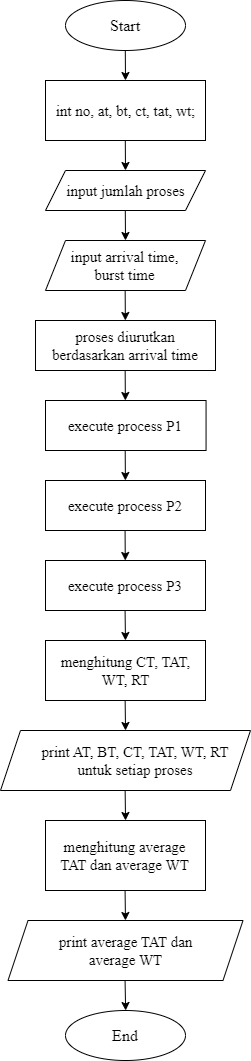

The diagram above was exported from draw.io. Its source (the exported page's mxGraphModel, read from the mxfile embedded in the PNG):
<mxGraphModel dx="511" dy="1013" grid="1" gridSize="10" guides="1" tooltips="1" connect="1" arrows="1" fold="1" page="1" pageScale="1" pageWidth="1100" pageHeight="1700" background="#FFFFFF" math="0" shadow="0">
  <root>
    <mxCell id="0" />
    <mxCell id="1" parent="0" />
    <mxCell id="nETzhO03F75ztfV2wErN-2" value="" style="endArrow=classic;html=1;rounded=0;" parent="1" edge="1">
      <mxGeometry width="50" height="50" relative="1" as="geometry">
        <mxPoint x="279.8" y="90" as="sourcePoint" />
        <mxPoint x="280" y="120" as="targetPoint" />
      </mxGeometry>
    </mxCell>
    <mxCell id="nETzhO03F75ztfV2wErN-5" value="" style="endArrow=classic;html=1;rounded=0;" parent="1" edge="1">
      <mxGeometry width="50" height="50" relative="1" as="geometry">
        <mxPoint x="279.8" y="180" as="sourcePoint" />
        <mxPoint x="280" y="210" as="targetPoint" />
      </mxGeometry>
    </mxCell>
    <mxCell id="nETzhO03F75ztfV2wErN-6" value="" style="endArrow=classic;html=1;rounded=0;" parent="1" edge="1">
      <mxGeometry width="50" height="50" relative="1" as="geometry">
        <mxPoint x="279.79999999999995" y="250" as="sourcePoint" />
        <mxPoint x="280" y="280" as="targetPoint" />
      </mxGeometry>
    </mxCell>
    <mxCell id="nETzhO03F75ztfV2wErN-11" value="" style="endArrow=classic;html=1;rounded=0;" parent="1" edge="1">
      <mxGeometry width="50" height="50" relative="1" as="geometry">
        <mxPoint x="279.65999999999997" y="330" as="sourcePoint" />
        <mxPoint x="279.86" y="360" as="targetPoint" />
      </mxGeometry>
    </mxCell>
    <mxCell id="nETzhO03F75ztfV2wErN-12" value="" style="endArrow=classic;html=1;rounded=0;" parent="1" edge="1">
      <mxGeometry width="50" height="50" relative="1" as="geometry">
        <mxPoint x="279.65999999999997" y="410" as="sourcePoint" />
        <mxPoint x="279.86" y="440" as="targetPoint" />
      </mxGeometry>
    </mxCell>
    <mxCell id="nETzhO03F75ztfV2wErN-20" value="" style="endArrow=classic;html=1;rounded=0;" parent="1" edge="1">
      <mxGeometry width="50" height="50" relative="1" as="geometry">
        <mxPoint x="279.56999999999994" y="570" as="sourcePoint" />
        <mxPoint x="279.77" y="600" as="targetPoint" />
      </mxGeometry>
    </mxCell>
    <mxCell id="nETzhO03F75ztfV2wErN-23" value="" style="endArrow=classic;html=1;rounded=0;" parent="1" edge="1">
      <mxGeometry width="50" height="50" relative="1" as="geometry">
        <mxPoint x="279.56999999999994" y="650" as="sourcePoint" />
        <mxPoint x="279.96999999999997" y="680" as="targetPoint" />
      </mxGeometry>
    </mxCell>
    <mxCell id="nETzhO03F75ztfV2wErN-33" value="" style="endArrow=classic;html=1;rounded=0;" parent="1" edge="1">
      <mxGeometry width="50" height="50" relative="1" as="geometry">
        <mxPoint x="279.64" y="740" as="sourcePoint" />
        <mxPoint x="280.03999999999996" y="770" as="targetPoint" />
      </mxGeometry>
    </mxCell>
    <mxCell id="gPiJMOuE83U6zO0GUfHq-8" value="" style="group" vertex="1" connectable="0" parent="1">
      <mxGeometry x="200" y="680" width="160" height="60" as="geometry" />
    </mxCell>
    <mxCell id="nETzhO03F75ztfV2wErN-22" value="" style="rounded=0;whiteSpace=wrap;html=1;" parent="gPiJMOuE83U6zO0GUfHq-8" vertex="1">
      <mxGeometry width="160" height="60" as="geometry" />
    </mxCell>
    <mxCell id="nETzhO03F75ztfV2wErN-44" value="menghitung CT, TAT, WT, RT" style="text;html=1;align=center;verticalAlign=middle;whiteSpace=wrap;rounded=0;fontSize=15;fontFamily=Times New Roman;" parent="gPiJMOuE83U6zO0GUfHq-8" vertex="1">
      <mxGeometry x="12.5" y="15" width="135" height="30" as="geometry" />
    </mxCell>
    <mxCell id="gPiJMOuE83U6zO0GUfHq-9" value="" style="group" vertex="1" connectable="0" parent="1">
      <mxGeometry x="155" y="770" width="250" height="60" as="geometry" />
    </mxCell>
    <mxCell id="nETzhO03F75ztfV2wErN-24" value="" style="shape=parallelogram;perimeter=parallelogramPerimeter;whiteSpace=wrap;html=1;fixedSize=1;" parent="gPiJMOuE83U6zO0GUfHq-9" vertex="1">
      <mxGeometry width="250" height="60" as="geometry" />
    </mxCell>
    <mxCell id="nETzhO03F75ztfV2wErN-45" value="print AT, BT, CT, TAT, WT, RT untuk setiap proses" style="text;html=1;align=center;verticalAlign=middle;whiteSpace=wrap;rounded=0;fontSize=15;fontFamily=Times New Roman;" parent="gPiJMOuE83U6zO0GUfHq-9" vertex="1">
      <mxGeometry x="40" y="15" width="190" height="30" as="geometry" />
    </mxCell>
    <mxCell id="gPiJMOuE83U6zO0GUfHq-10" value="" style="group" vertex="1" connectable="0" parent="1">
      <mxGeometry x="200" y="860" width="160" height="70" as="geometry" />
    </mxCell>
    <mxCell id="nETzhO03F75ztfV2wErN-47" value="" style="rounded=0;whiteSpace=wrap;html=1;" parent="gPiJMOuE83U6zO0GUfHq-10" vertex="1">
      <mxGeometry width="160" height="70" as="geometry" />
    </mxCell>
    <mxCell id="nETzhO03F75ztfV2wErN-48" value="menghitung average TAT dan average WT" style="text;html=1;align=center;verticalAlign=middle;whiteSpace=wrap;rounded=0;fontSize=15;fontFamily=Times New Roman;" parent="gPiJMOuE83U6zO0GUfHq-10" vertex="1">
      <mxGeometry x="11.25" y="15" width="137.5" height="40" as="geometry" />
    </mxCell>
    <mxCell id="gPiJMOuE83U6zO0GUfHq-11" value="" style="group" vertex="1" connectable="0" parent="1">
      <mxGeometry x="162.5" y="960" width="235" height="60" as="geometry" />
    </mxCell>
    <mxCell id="nETzhO03F75ztfV2wErN-27" value="" style="shape=parallelogram;perimeter=parallelogramPerimeter;whiteSpace=wrap;html=1;fixedSize=1;" parent="gPiJMOuE83U6zO0GUfHq-11" vertex="1">
      <mxGeometry width="235" height="60" as="geometry" />
    </mxCell>
    <mxCell id="nETzhO03F75ztfV2wErN-49" value="print average TAT dan average WT" style="text;html=1;align=center;verticalAlign=middle;whiteSpace=wrap;rounded=0;fontSize=15;fontFamily=Times New Roman;" parent="gPiJMOuE83U6zO0GUfHq-11" vertex="1">
      <mxGeometry x="31.25" y="10" width="172.5" height="40" as="geometry" />
    </mxCell>
    <mxCell id="gPiJMOuE83U6zO0GUfHq-12" value="" style="group" vertex="1" connectable="0" parent="1">
      <mxGeometry x="220" y="1050" width="120" height="50" as="geometry" />
    </mxCell>
    <mxCell id="nETzhO03F75ztfV2wErN-35" value="" style="ellipse;whiteSpace=wrap;html=1;" parent="gPiJMOuE83U6zO0GUfHq-12" vertex="1">
      <mxGeometry width="120" height="50" as="geometry" />
    </mxCell>
    <mxCell id="nETzhO03F75ztfV2wErN-50" value="End" style="text;html=1;align=center;verticalAlign=middle;whiteSpace=wrap;rounded=0;fontSize=16;fontFamily=Times New Roman;" parent="gPiJMOuE83U6zO0GUfHq-12" vertex="1">
      <mxGeometry x="15" y="10" width="90" height="30" as="geometry" />
    </mxCell>
    <mxCell id="gPiJMOuE83U6zO0GUfHq-20" value="" style="endArrow=classic;html=1;rounded=0;" edge="1" parent="1">
      <mxGeometry width="50" height="50" relative="1" as="geometry">
        <mxPoint x="279.64" y="830" as="sourcePoint" />
        <mxPoint x="280.03999999999996" y="860" as="targetPoint" />
      </mxGeometry>
    </mxCell>
    <mxCell id="gPiJMOuE83U6zO0GUfHq-24" value="" style="endArrow=classic;html=1;rounded=0;" edge="1" parent="1">
      <mxGeometry width="50" height="50" relative="1" as="geometry">
        <mxPoint x="279.57000000000005" y="930" as="sourcePoint" />
        <mxPoint x="279.97" y="960" as="targetPoint" />
      </mxGeometry>
    </mxCell>
    <mxCell id="gPiJMOuE83U6zO0GUfHq-31" value="" style="group" vertex="1" connectable="0" parent="1">
      <mxGeometry x="220" y="40" width="120" height="50" as="geometry" />
    </mxCell>
    <mxCell id="nETzhO03F75ztfV2wErN-1" value="" style="ellipse;whiteSpace=wrap;html=1;" parent="gPiJMOuE83U6zO0GUfHq-31" vertex="1">
      <mxGeometry width="120" height="50" as="geometry" />
    </mxCell>
    <mxCell id="nETzhO03F75ztfV2wErN-36" value="Start" style="text;html=1;align=center;verticalAlign=middle;whiteSpace=wrap;rounded=0;fontSize=16;fontFamily=Times New Roman;" parent="gPiJMOuE83U6zO0GUfHq-31" vertex="1">
      <mxGeometry x="15" y="10" width="90" height="30" as="geometry" />
    </mxCell>
    <mxCell id="gPiJMOuE83U6zO0GUfHq-32" value="" style="group" vertex="1" connectable="0" parent="1">
      <mxGeometry x="200" y="120" width="160" height="60" as="geometry" />
    </mxCell>
    <mxCell id="nETzhO03F75ztfV2wErN-3" value="" style="rounded=0;whiteSpace=wrap;html=1;" parent="gPiJMOuE83U6zO0GUfHq-32" vertex="1">
      <mxGeometry width="160" height="60" as="geometry" />
    </mxCell>
    <mxCell id="nETzhO03F75ztfV2wErN-37" value="int no, at, bt, ct, tat, wt;" style="text;html=1;align=center;verticalAlign=middle;whiteSpace=wrap;rounded=0;fontSize=15;fontFamily=Times New Roman;" parent="gPiJMOuE83U6zO0GUfHq-32" vertex="1">
      <mxGeometry x="7.5" y="15" width="145" height="30" as="geometry" />
    </mxCell>
    <mxCell id="gPiJMOuE83U6zO0GUfHq-33" value="" style="group" vertex="1" connectable="0" parent="1">
      <mxGeometry x="200" y="210" width="160" height="40" as="geometry" />
    </mxCell>
    <mxCell id="nETzhO03F75ztfV2wErN-4" value="" style="shape=parallelogram;perimeter=parallelogramPerimeter;whiteSpace=wrap;html=1;fixedSize=1;" parent="gPiJMOuE83U6zO0GUfHq-33" vertex="1">
      <mxGeometry width="160" height="40" as="geometry" />
    </mxCell>
    <mxCell id="nETzhO03F75ztfV2wErN-38" value="input jumlah proses" style="text;html=1;align=center;verticalAlign=middle;whiteSpace=wrap;rounded=0;fontSize=15;fontFamily=Times New Roman;" parent="gPiJMOuE83U6zO0GUfHq-33" vertex="1">
      <mxGeometry x="17.5" y="10" width="125" height="20" as="geometry" />
    </mxCell>
    <mxCell id="gPiJMOuE83U6zO0GUfHq-35" value="" style="group" vertex="1" connectable="0" parent="1">
      <mxGeometry x="200" y="280" width="160" height="50" as="geometry" />
    </mxCell>
    <mxCell id="nETzhO03F75ztfV2wErN-7" value="" style="shape=parallelogram;perimeter=parallelogramPerimeter;whiteSpace=wrap;html=1;fixedSize=1;" parent="gPiJMOuE83U6zO0GUfHq-35" vertex="1">
      <mxGeometry width="160" height="50" as="geometry" />
    </mxCell>
    <mxCell id="nETzhO03F75ztfV2wErN-39" value="input arrival time, burst time" style="text;html=1;align=center;verticalAlign=middle;whiteSpace=wrap;rounded=0;fontSize=15;fontFamily=Times New Roman;" parent="gPiJMOuE83U6zO0GUfHq-35" vertex="1">
      <mxGeometry x="24.444444444444443" y="12.5" width="111.11111111111111" height="25" as="geometry" />
    </mxCell>
    <mxCell id="gPiJMOuE83U6zO0GUfHq-37" value="" style="group" vertex="1" connectable="0" parent="1">
      <mxGeometry x="190" y="360" width="180" height="50" as="geometry" />
    </mxCell>
    <mxCell id="nETzhO03F75ztfV2wErN-8" value="" style="rounded=0;whiteSpace=wrap;html=1;" parent="gPiJMOuE83U6zO0GUfHq-37" vertex="1">
      <mxGeometry width="180" height="50" as="geometry" />
    </mxCell>
    <mxCell id="nETzhO03F75ztfV2wErN-40" value="proses diurutkan berdasarkan arrival time" style="text;html=1;align=center;verticalAlign=middle;whiteSpace=wrap;rounded=0;fontSize=15;fontFamily=Times New Roman;" parent="gPiJMOuE83U6zO0GUfHq-37" vertex="1">
      <mxGeometry x="14.850000000000001" y="12.5" width="150.31" height="25" as="geometry" />
    </mxCell>
    <mxCell id="nETzhO03F75ztfV2wErN-15" value="" style="endArrow=classic;html=1;rounded=0;" parent="1" edge="1">
      <mxGeometry width="50" height="50" relative="1" as="geometry">
        <mxPoint x="279.69999999999993" y="490" as="sourcePoint" />
        <mxPoint x="279.9" y="520" as="targetPoint" />
      </mxGeometry>
    </mxCell>
    <mxCell id="gPiJMOuE83U6zO0GUfHq-26" value="" style="endArrow=classic;html=1;rounded=0;" edge="1" parent="1">
      <mxGeometry width="50" height="50" relative="1" as="geometry">
        <mxPoint x="279.56999999999994" y="1020" as="sourcePoint" />
        <mxPoint x="280.1600000000001" y="1050" as="targetPoint" />
      </mxGeometry>
    </mxCell>
    <mxCell id="gPiJMOuE83U6zO0GUfHq-124" value="" style="group" vertex="1" connectable="0" parent="1">
      <mxGeometry x="200" y="440" width="170" height="50" as="geometry" />
    </mxCell>
    <mxCell id="gPiJMOuE83U6zO0GUfHq-125" value="" style="rounded=0;whiteSpace=wrap;html=1;" vertex="1" parent="gPiJMOuE83U6zO0GUfHq-124">
      <mxGeometry width="160.55555555555554" height="50" as="geometry" />
    </mxCell>
    <mxCell id="gPiJMOuE83U6zO0GUfHq-126" value="execute process P1" style="text;html=1;align=center;verticalAlign=middle;whiteSpace=wrap;rounded=0;fontSize=15;fontFamily=Times New Roman;" vertex="1" parent="gPiJMOuE83U6zO0GUfHq-124">
      <mxGeometry x="9.295" y="12.5" width="141.95944444444444" height="25" as="geometry" />
    </mxCell>
    <mxCell id="gPiJMOuE83U6zO0GUfHq-127" value="" style="group" vertex="1" connectable="0" parent="1">
      <mxGeometry x="200" y="520" width="160" height="50" as="geometry" />
    </mxCell>
    <mxCell id="gPiJMOuE83U6zO0GUfHq-128" value="" style="rounded=0;whiteSpace=wrap;html=1;" vertex="1" parent="gPiJMOuE83U6zO0GUfHq-127">
      <mxGeometry width="160" height="50" as="geometry" />
    </mxCell>
    <mxCell id="gPiJMOuE83U6zO0GUfHq-129" value="execute process P2" style="text;html=1;align=center;verticalAlign=middle;whiteSpace=wrap;rounded=0;fontSize=15;fontFamily=Times New Roman;" vertex="1" parent="gPiJMOuE83U6zO0GUfHq-127">
      <mxGeometry x="13.2" y="12.5" width="133.60888888888888" height="25" as="geometry" />
    </mxCell>
    <mxCell id="gPiJMOuE83U6zO0GUfHq-130" value="" style="group" vertex="1" connectable="0" parent="1">
      <mxGeometry x="190" y="600" width="170" height="50" as="geometry" />
    </mxCell>
    <mxCell id="gPiJMOuE83U6zO0GUfHq-131" value="" style="rounded=0;whiteSpace=wrap;html=1;" vertex="1" parent="gPiJMOuE83U6zO0GUfHq-130">
      <mxGeometry x="10" width="160" height="50" as="geometry" />
    </mxCell>
    <mxCell id="gPiJMOuE83U6zO0GUfHq-132" value="execute process P3" style="text;html=1;align=center;verticalAlign=middle;whiteSpace=wrap;rounded=0;fontSize=15;fontFamily=Times New Roman;" vertex="1" parent="gPiJMOuE83U6zO0GUfHq-130">
      <mxGeometry x="19.025" y="12.5" width="141.95944444444444" height="25" as="geometry" />
    </mxCell>
  </root>
</mxGraphModel>